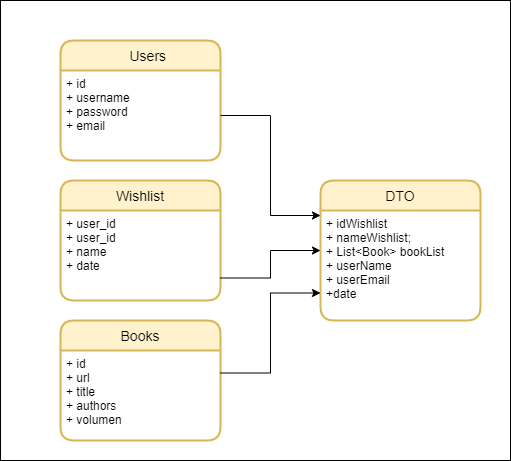

The diagram above was exported from draw.io. Its source (the exported page's mxGraphModel, read from the mxfile embedded in the PNG):
<mxGraphModel dx="925" dy="501" grid="1" gridSize="10" guides="1" tooltips="1" connect="1" arrows="1" fold="1" page="1" pageScale="1" pageWidth="1100" pageHeight="850" math="0" shadow="0">
  <root>
    <mxCell id="OY5LOx6nMZY6-Mc9UUXE-0" />
    <mxCell id="OY5LOx6nMZY6-Mc9UUXE-1" parent="OY5LOx6nMZY6-Mc9UUXE-0" />
    <mxCell id="kSLRuHfrrfpR5e8KFo-0-0" value="" style="rounded=0;whiteSpace=wrap;html=1;" vertex="1" parent="OY5LOx6nMZY6-Mc9UUXE-1">
      <mxGeometry x="130" y="50" width="510" height="460" as="geometry" />
    </mxCell>
    <mxCell id="kSLRuHfrrfpR5e8KFo-0-1" value="    Users" style="swimlane;childLayout=stackLayout;horizontal=1;startSize=30;horizontalStack=0;rounded=1;fontSize=14;fontStyle=0;strokeWidth=2;resizeParent=0;resizeLast=1;shadow=0;dashed=0;align=center;fillColor=#fff2cc;strokeColor=#d6b656;" vertex="1" parent="OY5LOx6nMZY6-Mc9UUXE-1">
      <mxGeometry x="190" y="90" width="160" height="120" as="geometry" />
    </mxCell>
    <mxCell id="kSLRuHfrrfpR5e8KFo-0-2" value="+ id&#10;+ username&#10;+ password&#10;+ email" style="align=left;strokeColor=none;fillColor=none;spacingLeft=4;fontSize=12;verticalAlign=top;resizable=0;rotatable=0;part=1;" vertex="1" parent="kSLRuHfrrfpR5e8KFo-0-1">
      <mxGeometry y="30" width="160" height="90" as="geometry" />
    </mxCell>
    <mxCell id="kSLRuHfrrfpR5e8KFo-0-9" value="Books" style="swimlane;childLayout=stackLayout;horizontal=1;startSize=30;horizontalStack=0;rounded=1;fontSize=14;fontStyle=0;strokeWidth=2;resizeParent=0;resizeLast=1;shadow=0;dashed=0;align=center;fillColor=#fff2cc;strokeColor=#d6b656;" vertex="1" parent="OY5LOx6nMZY6-Mc9UUXE-1">
      <mxGeometry x="190" y="370" width="160" height="120" as="geometry" />
    </mxCell>
    <mxCell id="kSLRuHfrrfpR5e8KFo-0-10" value="+ id&#10;+ url&#10;+ title&#10;+ authors&#10;+ volumen" style="align=left;strokeColor=none;fillColor=none;spacingLeft=4;fontSize=12;verticalAlign=top;resizable=0;rotatable=0;part=1;" vertex="1" parent="kSLRuHfrrfpR5e8KFo-0-9">
      <mxGeometry y="30" width="160" height="90" as="geometry" />
    </mxCell>
    <mxCell id="kSLRuHfrrfpR5e8KFo-0-11" value="Wishlist" style="swimlane;childLayout=stackLayout;horizontal=1;startSize=30;horizontalStack=0;rounded=1;fontSize=14;fontStyle=0;strokeWidth=2;resizeParent=0;resizeLast=1;shadow=0;dashed=0;align=center;fillColor=#fff2cc;strokeColor=#d6b656;" vertex="1" parent="OY5LOx6nMZY6-Mc9UUXE-1">
      <mxGeometry x="190" y="230" width="160" height="120" as="geometry" />
    </mxCell>
    <mxCell id="kSLRuHfrrfpR5e8KFo-0-12" value="+ user_id&#10;+ user_id&#10;+ name&#10;+ date" style="align=left;strokeColor=none;fillColor=none;spacingLeft=4;fontSize=12;verticalAlign=top;resizable=0;rotatable=0;part=1;" vertex="1" parent="kSLRuHfrrfpR5e8KFo-0-11">
      <mxGeometry y="30" width="160" height="90" as="geometry" />
    </mxCell>
    <mxCell id="kSLRuHfrrfpR5e8KFo-0-18" value="DTO" style="swimlane;childLayout=stackLayout;horizontal=1;startSize=30;horizontalStack=0;rounded=1;fontSize=14;fontStyle=0;strokeWidth=2;resizeParent=0;resizeLast=1;shadow=0;dashed=0;align=center;fillColor=#fff2cc;strokeColor=#d6b656;" vertex="1" parent="OY5LOx6nMZY6-Mc9UUXE-1">
      <mxGeometry x="450" y="230" width="160" height="140" as="geometry" />
    </mxCell>
    <mxCell id="kSLRuHfrrfpR5e8KFo-0-19" value="+ idWishlist&#10;+ nameWishlist;&#10;+ List&lt;Book&gt; bookList&#10;+ userName&#10;+ userEmail&#10;+date" style="align=left;strokeColor=none;fillColor=none;spacingLeft=4;fontSize=12;verticalAlign=top;resizable=0;rotatable=0;part=1;" vertex="1" parent="kSLRuHfrrfpR5e8KFo-0-18">
      <mxGeometry y="30" width="160" height="110" as="geometry" />
    </mxCell>
    <mxCell id="kSLRuHfrrfpR5e8KFo-0-20" style="edgeStyle=orthogonalEdgeStyle;rounded=0;orthogonalLoop=1;jettySize=auto;html=1;entryX=0;entryY=0.25;entryDx=0;entryDy=0;" edge="1" parent="OY5LOx6nMZY6-Mc9UUXE-1" source="kSLRuHfrrfpR5e8KFo-0-2" target="kSLRuHfrrfpR5e8KFo-0-18">
      <mxGeometry relative="1" as="geometry" />
    </mxCell>
    <mxCell id="kSLRuHfrrfpR5e8KFo-0-21" style="edgeStyle=orthogonalEdgeStyle;rounded=0;orthogonalLoop=1;jettySize=auto;html=1;exitX=1;exitY=0.75;exitDx=0;exitDy=0;entryX=0;entryY=0.5;entryDx=0;entryDy=0;" edge="1" parent="OY5LOx6nMZY6-Mc9UUXE-1" source="kSLRuHfrrfpR5e8KFo-0-12" target="kSLRuHfrrfpR5e8KFo-0-18">
      <mxGeometry relative="1" as="geometry" />
    </mxCell>
    <mxCell id="kSLRuHfrrfpR5e8KFo-0-22" style="edgeStyle=orthogonalEdgeStyle;rounded=0;orthogonalLoop=1;jettySize=auto;html=1;exitX=1;exitY=0.25;exitDx=0;exitDy=0;entryX=0;entryY=0.75;entryDx=0;entryDy=0;" edge="1" parent="OY5LOx6nMZY6-Mc9UUXE-1" source="kSLRuHfrrfpR5e8KFo-0-10" target="kSLRuHfrrfpR5e8KFo-0-19">
      <mxGeometry relative="1" as="geometry" />
    </mxCell>
  </root>
</mxGraphModel>